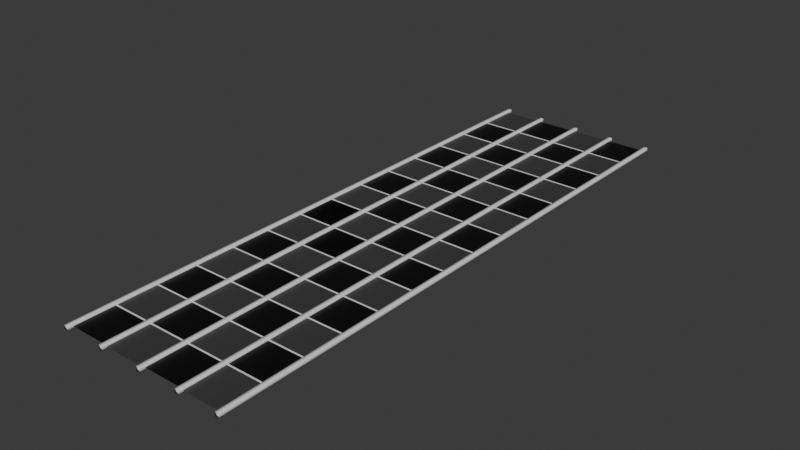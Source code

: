 # Source: LenStage.blend  (saved by Blender 4.3.34; exported with 4.5.12 LTS)
import bpy
from mathutils import Matrix  # noqa: F401  (used for matrix-valued properties, if any)

bpy.ops.wm.read_factory_settings(use_empty=True)
scene = bpy.context.scene
scene.name = 'Scene'

# ---- collections
col_collection = bpy.data.collections.new('Collection'); scene.collection.children.link(col_collection)

# ---- materials (node trees are filled in below, after node groups)
mat_002 = bpy.data.materials.new('マテリアル.002')
mat_002.diffuse_color = (0.0, 0.0, 0.0, 1.0)
mat_002.roughness = 0.5
mat_003 = bpy.data.materials.new('マテリアル.003')
mat_003.diffuse_color = (0.04716, 0.04716, 0.04716, 1.0)
mat_003.roughness = 0.5
mat_004 = bpy.data.materials.new('マテリアル.004')
mat_004.diffuse_color = (0.0, 0.0, 0.0, 1.0)
mat_004.roughness = 0.5
mat_005 = bpy.data.materials.new('マテリアル.005')
mat_005.diffuse_color = (0.0, 0.0, 0.0, 1.0)
mat_005.roughness = 0.5
mat_006 = bpy.data.materials.new('マテリアル.006')
mat_006.roughness = 0.5
mat_007 = bpy.data.materials.new('マテリアル.007')
mat_007.roughness = 0.5
mat_008 = bpy.data.materials.new('マテリアル.008')
mat_008.roughness = 0.5
mat_009 = bpy.data.materials.new('マテリアル.009')
mat_009.roughness = 0.5
mat_024 = bpy.data.materials.new('マテリアル.024')
mat_024.roughness = 0.5
mat_025 = bpy.data.materials.new('マテリアル.025')
mat_025.roughness = 0.5
mat_026 = bpy.data.materials.new('マテリアル.026')
mat_026.roughness = 0.5
mat_027 = bpy.data.materials.new('マテリアル.027')
mat_027.roughness = 0.5
mat_028 = bpy.data.materials.new('マテリアル.028')
mat_028.roughness = 0.5
mat_029 = bpy.data.materials.new('マテリアル.029')
mat_029.roughness = 0.5
mat_030 = bpy.data.materials.new('マテリアル.030')
mat_030.roughness = 0.5
mat_031 = bpy.data.materials.new('マテリアル.031')
mat_031.roughness = 0.5

# ---- material node trees
mat_002.use_nodes = True; mat_002.node_tree.nodes.clear()
_N = mat_002.node_tree.nodes; _L = mat_002.node_tree.links
n0 = _N.new('ShaderNodeBsdfPrincipled'); n0.name = 'プリンシプルBSDF'; n0.location = (10, 300)
n0.inputs[0].default_value = (0.0, 0.0, 0.0, 1.0)
n1 = _N.new('ShaderNodeOutputMaterial'); n1.name = 'マテリアル出力'; n1.location = (300, 300)
n2 = _N.new('ShaderNodeNormalMap'); n2.name = 'ノーマルマップ'; n2.location = (-300, -300)
n2.label = 'Normal/Map'
n2.inputs[0].default_value = 0.0
_L.new(n0.outputs[0], n1.inputs[0])
_L.new(n2.outputs[0], n0.inputs[5])
n1.is_active_output = True
mat_003.use_nodes = True; mat_003.node_tree.nodes.clear()
_N = mat_003.node_tree.nodes; _L = mat_003.node_tree.links
n0 = _N.new('ShaderNodeBsdfPrincipled'); n0.name = 'プリンシプルBSDF'; n0.location = (10, 300)
n0.inputs[0].default_value = (0.04716, 0.04716, 0.04716, 1.0)
n1 = _N.new('ShaderNodeOutputMaterial'); n1.name = 'マテリアル出力'; n1.location = (300, 300)
n2 = _N.new('ShaderNodeNormalMap'); n2.name = 'ノーマルマップ'; n2.location = (-300, -300)
n2.label = 'Normal/Map'
n2.inputs[0].default_value = 0.0
_L.new(n0.outputs[0], n1.inputs[0])
_L.new(n2.outputs[0], n0.inputs[5])
n1.is_active_output = True
mat_004.use_nodes = True; mat_004.node_tree.nodes.clear()
_N = mat_004.node_tree.nodes; _L = mat_004.node_tree.links
n0 = _N.new('ShaderNodeBsdfPrincipled'); n0.name = 'プリンシプルBSDF'; n0.location = (10, 300)
n0.inputs[0].default_value = (0.0, 0.0, 0.0, 1.0)
n1 = _N.new('ShaderNodeOutputMaterial'); n1.name = 'マテリアル出力'; n1.location = (300, 300)
n2 = _N.new('ShaderNodeNormalMap'); n2.name = 'ノーマルマップ'; n2.location = (-300, -300)
n2.label = 'Normal/Map'
n2.inputs[0].default_value = 0.0
_L.new(n0.outputs[0], n1.inputs[0])
_L.new(n2.outputs[0], n0.inputs[5])
n1.is_active_output = True
mat_005.use_nodes = True; mat_005.node_tree.nodes.clear()
_N = mat_005.node_tree.nodes; _L = mat_005.node_tree.links
n0 = _N.new('ShaderNodeBsdfPrincipled'); n0.name = 'プリンシプルBSDF'; n0.location = (10, 300)
n0.inputs[0].default_value = (0.0, 0.0, 0.0, 1.0)
n1 = _N.new('ShaderNodeOutputMaterial'); n1.name = 'マテリアル出力'; n1.location = (300, 300)
n2 = _N.new('ShaderNodeNormalMap'); n2.name = 'ノーマルマップ'; n2.location = (-300, -300)
n2.label = 'Normal/Map'
n2.inputs[0].default_value = 0.0
_L.new(n0.outputs[0], n1.inputs[0])
_L.new(n2.outputs[0], n0.inputs[5])
n1.is_active_output = True
mat_006.use_nodes = True; mat_006.node_tree.nodes.clear()
_N = mat_006.node_tree.nodes; _L = mat_006.node_tree.links
n0 = _N.new('ShaderNodeBsdfPrincipled'); n0.name = 'プリンシプルBSDF'; n0.location = (10, 300)
n1 = _N.new('ShaderNodeOutputMaterial'); n1.name = 'マテリアル出力'; n1.location = (300, 300)
n2 = _N.new('ShaderNodeNormalMap'); n2.name = 'ノーマルマップ'; n2.location = (-300, -300)
n2.label = 'Normal/Map'
n2.inputs[0].default_value = 0.0
_L.new(n0.outputs[0], n1.inputs[0])
_L.new(n2.outputs[0], n0.inputs[5])
n1.is_active_output = True
mat_007.use_nodes = True; mat_007.node_tree.nodes.clear()
_N = mat_007.node_tree.nodes; _L = mat_007.node_tree.links
n0 = _N.new('ShaderNodeBsdfPrincipled'); n0.name = 'プリンシプルBSDF'; n0.location = (10, 300)
n1 = _N.new('ShaderNodeOutputMaterial'); n1.name = 'マテリアル出力'; n1.location = (300, 300)
n2 = _N.new('ShaderNodeNormalMap'); n2.name = 'ノーマルマップ'; n2.location = (-300, -300)
n2.label = 'Normal/Map'
n2.inputs[0].default_value = 0.0
_L.new(n0.outputs[0], n1.inputs[0])
_L.new(n2.outputs[0], n0.inputs[5])
n1.is_active_output = True
mat_008.use_nodes = True; mat_008.node_tree.nodes.clear()
_N = mat_008.node_tree.nodes; _L = mat_008.node_tree.links
n0 = _N.new('ShaderNodeBsdfPrincipled'); n0.name = 'プリンシプルBSDF'; n0.location = (10, 300)
n1 = _N.new('ShaderNodeOutputMaterial'); n1.name = 'マテリアル出力'; n1.location = (300, 300)
n2 = _N.new('ShaderNodeNormalMap'); n2.name = 'ノーマルマップ'; n2.location = (-300, -300)
n2.label = 'Normal/Map'
n2.inputs[0].default_value = 0.0
_L.new(n0.outputs[0], n1.inputs[0])
_L.new(n2.outputs[0], n0.inputs[5])
n1.is_active_output = True
mat_009.use_nodes = True; mat_009.node_tree.nodes.clear()
_N = mat_009.node_tree.nodes; _L = mat_009.node_tree.links
n0 = _N.new('ShaderNodeBsdfPrincipled'); n0.name = 'プリンシプルBSDF'; n0.location = (10, 300)
n1 = _N.new('ShaderNodeOutputMaterial'); n1.name = 'マテリアル出力'; n1.location = (300, 300)
n2 = _N.new('ShaderNodeNormalMap'); n2.name = 'ノーマルマップ'; n2.location = (-300, -300)
n2.label = 'Normal/Map'
n2.inputs[0].default_value = 0.0
_L.new(n0.outputs[0], n1.inputs[0])
_L.new(n2.outputs[0], n0.inputs[5])
n1.is_active_output = True
mat_024.use_nodes = True; mat_024.node_tree.nodes.clear()
_N = mat_024.node_tree.nodes; _L = mat_024.node_tree.links
n0 = _N.new('ShaderNodeBsdfPrincipled'); n0.name = 'プリンシプルBSDF'; n0.location = (10, 300)
n1 = _N.new('ShaderNodeOutputMaterial'); n1.name = 'マテリアル出力'; n1.location = (300, 300)
n2 = _N.new('ShaderNodeNormalMap'); n2.name = 'ノーマルマップ'; n2.location = (-300, -300)
n2.label = 'Normal/Map'
n2.inputs[0].default_value = 0.0
_L.new(n0.outputs[0], n1.inputs[0])
_L.new(n2.outputs[0], n0.inputs[5])
n1.is_active_output = True
mat_025.use_nodes = True; mat_025.node_tree.nodes.clear()
_N = mat_025.node_tree.nodes; _L = mat_025.node_tree.links
n0 = _N.new('ShaderNodeBsdfPrincipled'); n0.name = 'プリンシプルBSDF'; n0.location = (10, 300)
n1 = _N.new('ShaderNodeOutputMaterial'); n1.name = 'マテリアル出力'; n1.location = (300, 300)
n2 = _N.new('ShaderNodeNormalMap'); n2.name = 'ノーマルマップ'; n2.location = (-300, -300)
n2.label = 'Normal/Map'
n2.inputs[0].default_value = 0.0
_L.new(n0.outputs[0], n1.inputs[0])
_L.new(n2.outputs[0], n0.inputs[5])
n1.is_active_output = True
mat_026.use_nodes = True; mat_026.node_tree.nodes.clear()
_N = mat_026.node_tree.nodes; _L = mat_026.node_tree.links
n0 = _N.new('ShaderNodeBsdfPrincipled'); n0.name = 'プリンシプルBSDF'; n0.location = (10, 300)
n1 = _N.new('ShaderNodeOutputMaterial'); n1.name = 'マテリアル出力'; n1.location = (300, 300)
n2 = _N.new('ShaderNodeNormalMap'); n2.name = 'ノーマルマップ'; n2.location = (-300, -300)
n2.label = 'Normal/Map'
n2.inputs[0].default_value = 0.0
_L.new(n0.outputs[0], n1.inputs[0])
_L.new(n2.outputs[0], n0.inputs[5])
n1.is_active_output = True
mat_027.use_nodes = True; mat_027.node_tree.nodes.clear()
_N = mat_027.node_tree.nodes; _L = mat_027.node_tree.links
n0 = _N.new('ShaderNodeBsdfPrincipled'); n0.name = 'プリンシプルBSDF'; n0.location = (10, 300)
n1 = _N.new('ShaderNodeOutputMaterial'); n1.name = 'マテリアル出力'; n1.location = (300, 300)
n2 = _N.new('ShaderNodeNormalMap'); n2.name = 'ノーマルマップ'; n2.location = (-300, -300)
n2.label = 'Normal/Map'
n2.inputs[0].default_value = 0.0
_L.new(n0.outputs[0], n1.inputs[0])
_L.new(n2.outputs[0], n0.inputs[5])
n1.is_active_output = True
mat_028.use_nodes = True; mat_028.node_tree.nodes.clear()
_N = mat_028.node_tree.nodes; _L = mat_028.node_tree.links
n0 = _N.new('ShaderNodeBsdfPrincipled'); n0.name = 'プリンシプルBSDF'; n0.location = (10, 300)
n1 = _N.new('ShaderNodeOutputMaterial'); n1.name = 'マテリアル出力'; n1.location = (300, 300)
n2 = _N.new('ShaderNodeNormalMap'); n2.name = 'ノーマルマップ'; n2.location = (-300, -300)
n2.label = 'Normal/Map'
n2.inputs[0].default_value = 0.0
_L.new(n0.outputs[0], n1.inputs[0])
_L.new(n2.outputs[0], n0.inputs[5])
n1.is_active_output = True
mat_029.use_nodes = True; mat_029.node_tree.nodes.clear()
_N = mat_029.node_tree.nodes; _L = mat_029.node_tree.links
n0 = _N.new('ShaderNodeBsdfPrincipled'); n0.name = 'プリンシプルBSDF'; n0.location = (10, 300)
n1 = _N.new('ShaderNodeOutputMaterial'); n1.name = 'マテリアル出力'; n1.location = (300, 300)
n2 = _N.new('ShaderNodeNormalMap'); n2.name = 'ノーマルマップ'; n2.location = (-300, -300)
n2.label = 'Normal/Map'
n2.inputs[0].default_value = 0.0
_L.new(n0.outputs[0], n1.inputs[0])
_L.new(n2.outputs[0], n0.inputs[5])
n1.is_active_output = True
mat_030.use_nodes = True; mat_030.node_tree.nodes.clear()
_N = mat_030.node_tree.nodes; _L = mat_030.node_tree.links
n0 = _N.new('ShaderNodeBsdfPrincipled'); n0.name = 'プリンシプルBSDF'; n0.location = (10, 300)
n1 = _N.new('ShaderNodeOutputMaterial'); n1.name = 'マテリアル出力'; n1.location = (300, 300)
n2 = _N.new('ShaderNodeNormalMap'); n2.name = 'ノーマルマップ'; n2.location = (-300, -300)
n2.label = 'Normal/Map'
n2.inputs[0].default_value = 0.0
_L.new(n0.outputs[0], n1.inputs[0])
_L.new(n2.outputs[0], n0.inputs[5])
n1.is_active_output = True
mat_031.use_nodes = True; mat_031.node_tree.nodes.clear()
_N = mat_031.node_tree.nodes; _L = mat_031.node_tree.links
n0 = _N.new('ShaderNodeBsdfPrincipled'); n0.name = 'プリンシプルBSDF'; n0.location = (10, 300)
n1 = _N.new('ShaderNodeOutputMaterial'); n1.name = 'マテリアル出力'; n1.location = (300, 300)
n2 = _N.new('ShaderNodeNormalMap'); n2.name = 'ノーマルマップ'; n2.location = (-300, -300)
n2.label = 'Normal/Map'
n2.inputs[0].default_value = 0.0
_L.new(n0.outputs[0], n1.inputs[0])
_L.new(n2.outputs[0], n0.inputs[5])
n1.is_active_output = True

# ---- world
world_world = bpy.data.worlds.new('World'); scene.world = world_world
world_world.use_nodes = True; world_world.node_tree.nodes.clear()
_N = world_world.node_tree.nodes; _L = world_world.node_tree.links
n0 = _N.new('ShaderNodeOutputWorld'); n0.name = 'World Output'; n0.location = (300, 300)
n1 = _N.new('ShaderNodeBackground'); n1.name = 'Background'; n1.location = (10, 300)
n1.inputs[0].default_value = (0.05088, 0.05088, 0.05088, 1.0)
_L.new(n1.outputs[0], n0.inputs[0])
n0.is_active_output = True
world_world.color = (0.05088, 0.05088, 0.05088)
world_world.sun_shadow_jitter_overblur = 0.0

# ---- meshes
me_001 = bpy.data.meshes.new('平面.001')
me_001.from_pydata([(-20.2, -19.54, 0.0), (0.1976, -19.54, 0.0), (-20.2, -0.4582, 0.0), (0.1976, -0.4582, 0.0)], [], [(0, 1, 3, 2)])
me_001.polygons.foreach_set('use_smooth', [True] * 1)
_uv = me_001.uv_layers.new(name='UVマップ')
_uv.uv.foreach_set('vector', [0.0, 0.0, 1.0, 0.0, 1.0, 1.0, 0.0, 1.0])
me_001.materials.append(mat_002)
me_001.update()
me_001.normals_split_custom_set([tuple(v) for v in zip(*[iter([0.0, 0.0, 1.0, 0.0, 0.0, 1.0, 0.0, 0.0, 1.0, 0.0, 0.0, 1.0])] * 3)])
me_020 = bpy.data.meshes.new('平面.020')
me_020.from_pydata([(20.8, -136.5, 0.0), (41.2, -136.5, 0.0), (20.8, -117.4, 0.0), (41.2, -117.4, 0.0), (-0.1976, -58.03, 0.0), (20.2, -58.03, 0.0), (-0.1976, -39.43, 0.0), (20.2, -39.43, 0.0), (-0.1976, -97.02, 0.0), (20.2, -97.02, 0.0), (-0.1976, -78.42, 0.0), (20.2, -78.42, 0.0), (-0.1976, -136.0, 0.0), (20.2, -136.0, 0.0), (-0.1976, -117.4, 0.0), (20.2, -117.4, 0.0), (20.8, -116.5, 0.0), (41.2, -116.5, 0.0), (20.8, -97.92, 0.0), (41.2, -97.92, 0.0), (20.8, -19.54, 0.0), (41.2, -19.54, 0.0), (20.8, -0.4582, 0.0), (41.2, -0.4582, 0.0), (-0.1976, -19.05, 0.0), (20.2, -19.05, 0.0), (-0.1976, -0.4466, 0.0), (20.2, -0.4466, 0.0), (20.8, -97.52, 0.0), (41.2, -97.52, 0.0), (20.8, -78.43, 0.0), (41.2, -78.43, 0.0), (20.8, -58.53, 0.0), (41.2, -58.53, 0.0), (20.8, -39.45, 0.0), (41.2, -39.45, 0.0), (-0.1976, -39.04, 0.0), (20.2, -39.04, 0.0), (-0.1976, -19.95, 0.0), (20.2, -19.95, 0.0), (-0.1976, -78.02, 0.0), (20.2, -78.02, 0.0), (-0.1976, -58.94, 0.0), (20.2, -58.94, 0.0), (-0.1976, -117.0, 0.0), (20.2, -117.0, 0.0), (-0.1976, -97.93, 0.0), (20.2, -97.93, 0.0), (20.8, -38.54, 0.0), (41.2, -38.54, 0.0), (20.8, -19.94, 0.0), (41.2, -19.94, 0.0), (20.8, -77.53, 0.0), (41.2, -77.53, 0.0), (20.8, -58.93, 0.0), (41.2, -58.93, 0.0)], [], [(0, 1, 3, 2), (4, 5, 7, 6), (8, 9, 11, 10), (12, 13, 15, 14), (16, 17, 19, 18), (20, 21, 23, 22), (24, 25, 27, 26), (28, 29, 31, 30), (32, 33, 35, 34), (36, 37, 39, 38), (40, 41, 43, 42), (44, 45, 47, 46), (48, 49, 51, 50), (52, 53, 55, 54)])
me_020.polygons.foreach_set('use_smooth', [True] * 14)
me_020.polygons.foreach_set('material_index', [1, 0, 0, 0, 0, 1, 2, 1, 1, 1, 1, 1, 0, 0])
_uv = me_020.uv_layers.new(name='UVマップ')
_uv.uv.foreach_set('vector', [0.0, 0.0, 1.0, 0.0, 1.0, 1.0, 0.0, 1.0, 0.0, 0.0, 1.0, 0.0, 1.0, 1.0, 0.0, 1.0, 0.0, 0.0, 1.0, 0.0, 1.0, 1.0, 0.0, 1.0, 0.0, 0.0, 1.0, 0.0, 1.0, 1.0, 0.0, 1.0, 0.0, 0.0, 1.0, 0.0, 1.0, 1.0, 0.0, 1.0, 0.0, 0.0, 1.0, 0.0, 1.0, 1.0, 0.0, 1.0, 0.0, 0.0, 1.0, 0.0, 1.0, 1.0, 0.0, 1.0, 0.0, 0.0, 1.0, 0.0, 1.0, 1.0, 0.0, 1.0, 0.0, 0.0, 1.0, 0.0, 1.0, 1.0, 0.0, 1.0, 0.0, 0.0, 1.0, 0.0, 1.0, 1.0, 0.0, 1.0, 0.0, 0.0, 1.0, 0.0, 1.0, 1.0, 0.0, 1.0, 0.0, 0.0, 1.0, 0.0, 1.0, 1.0, 0.0, 1.0, 0.0, 0.0, 1.0, 0.0, 1.0, 1.0, 0.0, 1.0, 0.0, 0.0, 1.0, 0.0, 1.0, 1.0, 0.0, 1.0])
me_020.materials.append(mat_002)
me_020.materials.append(mat_003)
me_020.materials.append(mat_004)
me_020.update()
me_020.normals_split_custom_set([tuple(v) for v in zip(*[iter([0.0, 0.0, 1.0, 0.0, 0.0, 1.0, 0.0, 0.0, 1.0, 0.0, 0.0, 1.0, 0.0, 0.0, 1.0, 0.0, 0.0, 1.0, 0.0, 0.0, 1.0, 0.0, 0.0, 1.0, 0.0, 0.0, 1.0, 0.0, 0.0, 1.0, 0.0, 0.0, 1.0, 0.0, 0.0, 1.0, 0.0, 0.0, 1.0, 0.0, 0.0, 1.0, 0.0, 0.0, 1.0, 0.0, 0.0, 1.0, 0.0, 0.0, 1.0, 0.0, 0.0, 1.0, 0.0, 0.0, 1.0, 0.0, 0.0, 1.0, 0.0, 0.0, 1.0, 0.0, 0.0, 1.0, 0.0, 0.0, 1.0, 0.0, 0.0, 1.0, 0.0, 0.0, 1.0, 0.0, 0.0, 1.0, 0.0, 0.0, 1.0, 0.0, 0.0, 1.0, 0.0, 0.0, 1.0, 0.0, 0.0, 1.0, 0.0, 0.0, 1.0, 0.0, 0.0, 1.0, 0.0, 0.0, 1.0, 0.0, 0.0, 1.0, 0.0, 0.0, 1.0, 0.0, 0.0, 1.0, 0.0, 0.0, 1.0, 0.0, 0.0, 1.0, 0.0, 0.0, 1.0, 0.0, 0.0, 1.0, 0.0, 0.0, 1.0, 0.0, 0.0, 1.0, 0.0, 0.0, 1.0, 0.0, 0.0, 1.0, 0.0, 0.0, 1.0, 0.0, 0.0, 1.0, 0.0, 0.0, 1.0, 0.0, 0.0, 1.0, 0.0, 0.0, 1.0, 0.0, 0.0, 1.0, 0.0, 0.0, 1.0, 0.0, 0.0, 1.0, 0.0, 0.0, 1.0, 0.0, 0.0, 1.0, 0.0, 0.0, 1.0, 0.0, 0.0, 1.0])] * 3)])
me_021 = bpy.data.meshes.new('平面.021')
me_021.from_pydata([(-19.2, -0.04809, 8.742e-08), (1.198, -0.04809, 8.742e-08), (-19.2, 19.04, 8.742e-08), (1.198, 19.04, 8.742e-08), (-40.2, 78.42, 8.742e-08), (-19.8, 78.42, 8.742e-08), (-40.2, 97.02, 8.742e-08), (-19.8, 97.02, 8.742e-08), (-40.2, 39.43, 8.742e-08), (-19.8, 39.43, 8.742e-08), (-40.2, 58.03, 8.742e-08), (-19.8, 58.03, 8.742e-08), (-40.2, 0.4466, 8.742e-08), (-19.8, 0.4466, 8.742e-08), (-40.2, 19.05, 8.742e-08), (-19.8, 19.05, 8.742e-08), (-19.2, 19.94, 8.742e-08), (1.198, 19.94, 8.742e-08), (-19.2, 38.54, 8.742e-08), (1.198, 38.54, 8.742e-08), (-19.2, 116.9, 8.742e-08), (1.198, 116.9, 8.742e-08), (-19.2, 136.0, 8.742e-08), (1.198, 136.0, 8.742e-08), (-40.2, 117.4, 8.742e-08), (-19.8, 117.4, 8.742e-08), (-40.2, 136.0, 8.742e-08), (-19.8, 136.0, 8.742e-08), (-19.2, 38.94, 8.742e-08), (1.198, 38.94, 8.742e-08), (-19.2, 58.02, 8.742e-08), (1.198, 58.02, 8.742e-08), (-19.2, 77.93, 8.742e-08), (1.198, 77.93, 8.742e-08), (-19.2, 97.01, 8.742e-08), (1.198, 97.01, 8.742e-08), (-40.2, 97.42, 8.742e-08), (-19.8, 97.42, 8.742e-08), (-40.2, 116.5, 8.742e-08), (-19.8, 116.5, 8.742e-08), (-40.2, 58.43, 8.742e-08), (-19.8, 58.43, 8.742e-08), (-40.2, 77.52, 8.742e-08), (-19.8, 77.52, 8.742e-08), (-40.2, 19.45, 8.742e-08), (-19.8, 19.45, 8.742e-08), (-40.2, 38.53, 8.742e-08), (-19.8, 38.53, 8.742e-08), (-19.2, 97.92, 8.742e-08), (1.198, 97.92, 8.742e-08), (-19.2, 116.5, 8.742e-08), (1.198, 116.5, 8.742e-08), (-19.2, 58.93, 8.742e-08), (1.198, 58.93, 8.742e-08), (-19.2, 77.53, 8.742e-08), (1.198, 77.53, 8.742e-08)], [], [(0, 2, 3, 1), (4, 6, 7, 5), (8, 10, 11, 9), (12, 14, 15, 13), (16, 18, 19, 17), (20, 22, 23, 21), (24, 26, 27, 25), (28, 30, 31, 29), (32, 34, 35, 33), (36, 38, 39, 37), (40, 42, 43, 41), (44, 46, 47, 45), (48, 50, 51, 49), (52, 54, 55, 53)])
me_021.polygons.foreach_set('use_smooth', [True] * 14)
me_021.polygons.foreach_set('material_index', [1, 0, 0, 0, 0, 1, 2, 1, 1, 1, 1, 1, 0, 0])
_uv = me_021.uv_layers.new(name='UVマップ')
_uv.uv.foreach_set('vector', [0.0, 0.0, 0.0, 1.0, 1.0, 1.0, 1.0, 0.0, 0.0, 0.0, 0.0, 1.0, 1.0, 1.0, 1.0, 0.0, 0.0, 0.0, 0.0, 1.0, 1.0, 1.0, 1.0, 0.0, 0.0, 0.0, 0.0, 1.0, 1.0, 1.0, 1.0, 0.0, 0.0, 0.0, 0.0, 1.0, 1.0, 1.0, 1.0, 0.0, 0.0, 0.0, 0.0, 1.0, 1.0, 1.0, 1.0, 0.0, 0.0, 0.0, 0.0, 1.0, 1.0, 1.0, 1.0, 0.0, 0.0, 0.0, 0.0, 1.0, 1.0, 1.0, 1.0, 0.0, 0.0, 0.0, 0.0, 1.0, 1.0, 1.0, 1.0, 0.0, 0.0, 0.0, 0.0, 1.0, 1.0, 1.0, 1.0, 0.0, 0.0, 0.0, 0.0, 1.0, 1.0, 1.0, 1.0, 0.0, 0.0, 0.0, 0.0, 1.0, 1.0, 1.0, 1.0, 0.0, 0.0, 0.0, 0.0, 1.0, 1.0, 1.0, 1.0, 0.0, 0.0, 0.0, 0.0, 1.0, 1.0, 1.0, 1.0, 0.0])
me_021.materials.append(mat_002)
me_021.materials.append(mat_003)
me_021.materials.append(mat_004)
me_021.update()
me_021.normals_split_custom_set([tuple(v) for v in zip(*[iter([0.0, 0.0, -1.0, 0.0, 0.0, -1.0, 0.0, 0.0, -1.0, 0.0, 0.0, -1.0, 0.0, 0.0, -1.0, 0.0, 0.0, -1.0, 0.0, 0.0, -1.0, 0.0, 0.0, -1.0, 0.0, 0.0, -1.0, 0.0, 0.0, -1.0, 0.0, 0.0, -1.0, 0.0, 0.0, -1.0, 0.0, 0.0, -1.0, 0.0, 0.0, -1.0, 0.0, 0.0, -1.0, 0.0, 0.0, -1.0, 0.0, 0.0, -1.0, 0.0, 0.0, -1.0, 0.0, 0.0, -1.0, 0.0, 0.0, -1.0, 0.0, 0.0, -1.0, 0.0, 0.0, -1.0, 0.0, 0.0, -1.0, 0.0, 0.0, -1.0, 0.0, 0.0, -1.0, 0.0, 0.0, -1.0, 0.0, 0.0, -1.0, 0.0, 0.0, -1.0, 0.0, 0.0, -1.0, 0.0, 0.0, -1.0, 0.0, 0.0, -1.0, 0.0, 0.0, -1.0, 0.0, 0.0, -1.0, 0.0, 0.0, -1.0, 0.0, 0.0, -1.0, 0.0, 0.0, -1.0, 0.0, 0.0, -1.0, 0.0, 0.0, -1.0, 0.0, 0.0, -1.0, 0.0, 0.0, -1.0, 0.0, 0.0, -1.0, 0.0, 0.0, -1.0, 0.0, 0.0, -1.0, 0.0, 0.0, -1.0, 0.0, 0.0, -1.0, 0.0, 0.0, -1.0, 0.0, 0.0, -1.0, 0.0, 0.0, -1.0, 0.0, 0.0, -1.0, 0.0, 0.0, -1.0, 0.0, 0.0, -1.0, 0.0, 0.0, -1.0, 0.0, 0.0, -1.0, 0.0, 0.0, -1.0, 0.0, 0.0, -1.0, 0.0, 0.0, -1.0])] * 3)])
me_022 = bpy.data.meshes.new('平面.022')
me_022.from_pydata([(21.8, -0.04809, 3.672e-06), (42.2, -0.04809, 3.672e-06), (21.8, 19.04, 3.672e-06), (42.2, 19.04, 3.672e-06), (0.8024, 78.42, 3.672e-06), (21.2, 78.42, 3.672e-06), (0.8024, 97.02, 3.672e-06), (21.2, 97.02, 3.672e-06), (0.8024, 39.43, 3.672e-06), (21.2, 39.43, 3.672e-06), (0.8024, 58.03, 3.672e-06), (21.2, 58.03, 3.672e-06), (0.8024, 0.4466, 3.672e-06), (21.2, 0.4466, 3.672e-06), (0.8024, 19.05, 3.672e-06), (21.2, 19.05, 3.672e-06), (21.8, 19.94, 3.672e-06), (42.2, 19.94, 3.672e-06), (21.8, 38.54, 3.672e-06), (42.2, 38.54, 3.672e-06), (21.8, 116.9, 3.672e-06), (42.2, 116.9, 3.672e-06), (21.8, 136.0, 3.672e-06), (42.2, 136.0, 3.672e-06), (0.8024, 117.4, 3.672e-06), (21.2, 117.4, 3.672e-06), (0.8024, 136.0, 3.672e-06), (21.2, 136.0, 3.672e-06), (21.8, 38.94, 3.672e-06), (42.2, 38.94, 3.672e-06), (21.8, 58.02, 3.672e-06), (42.2, 58.02, 3.672e-06), (21.8, 77.93, 3.672e-06), (42.2, 77.93, 3.672e-06), (21.8, 97.01, 3.672e-06), (42.2, 97.01, 3.672e-06), (0.8024, 97.42, 3.672e-06), (21.2, 97.42, 3.672e-06), (0.8024, 116.5, 3.672e-06), (21.2, 116.5, 3.672e-06), (0.8024, 58.43, 3.672e-06), (21.2, 58.43, 3.672e-06), (0.8024, 77.52, 3.672e-06), (21.2, 77.52, 3.672e-06), (0.8024, 19.45, 3.672e-06), (21.2, 19.45, 3.672e-06), (0.8024, 38.53, 3.672e-06), (21.2, 38.53, 3.672e-06), (21.8, 97.92, 3.672e-06), (42.2, 97.92, 3.672e-06), (21.8, 116.5, 3.672e-06), (42.2, 116.5, 3.672e-06), (21.8, 58.93, 3.672e-06), (42.2, 58.93, 3.672e-06), (21.8, 77.53, 3.672e-06), (42.2, 77.53, 3.672e-06)], [], [(0, 2, 3, 1), (4, 6, 7, 5), (8, 10, 11, 9), (12, 14, 15, 13), (16, 18, 19, 17), (20, 22, 23, 21), (24, 26, 27, 25), (28, 30, 31, 29), (32, 34, 35, 33), (36, 38, 39, 37), (40, 42, 43, 41), (44, 46, 47, 45), (48, 50, 51, 49), (52, 54, 55, 53)])
me_022.polygons.foreach_set('use_smooth', [True] * 14)
me_022.polygons.foreach_set('material_index', [1, 0, 0, 0, 0, 1, 2, 1, 1, 1, 1, 1, 0, 0])
_uv = me_022.uv_layers.new(name='UVマップ')
_uv.uv.foreach_set('vector', [0.0, 0.0, 0.0, 1.0, 1.0, 1.0, 1.0, 0.0, 0.0, 0.0, 0.0, 1.0, 1.0, 1.0, 1.0, 0.0, 0.0, 0.0, 0.0, 1.0, 1.0, 1.0, 1.0, 0.0, 0.0, 0.0, 0.0, 1.0, 1.0, 1.0, 1.0, 0.0, 0.0, 0.0, 0.0, 1.0, 1.0, 1.0, 1.0, 0.0, 0.0, 0.0, 0.0, 1.0, 1.0, 1.0, 1.0, 0.0, 0.0, 0.0, 0.0, 1.0, 1.0, 1.0, 1.0, 0.0, 0.0, 0.0, 0.0, 1.0, 1.0, 1.0, 1.0, 0.0, 0.0, 0.0, 0.0, 1.0, 1.0, 1.0, 1.0, 0.0, 0.0, 0.0, 0.0, 1.0, 1.0, 1.0, 1.0, 0.0, 0.0, 0.0, 0.0, 1.0, 1.0, 1.0, 1.0, 0.0, 0.0, 0.0, 0.0, 1.0, 1.0, 1.0, 1.0, 0.0, 0.0, 0.0, 0.0, 1.0, 1.0, 1.0, 1.0, 0.0, 0.0, 0.0, 0.0, 1.0, 1.0, 1.0, 1.0, 0.0])
me_022.materials.append(mat_002)
me_022.materials.append(mat_003)
me_022.materials.append(mat_004)
me_022.update()
me_022.normals_split_custom_set([tuple(v) for v in zip(*[iter([0.0, 0.0, -1.0, 0.0, 0.0, -1.0, 0.0, 0.0, -1.0, 0.0, 0.0, -1.0, 0.0, 0.0, -1.0, 0.0, 0.0, -1.0, 0.0, 0.0, -1.0, 0.0, 0.0, -1.0, 0.0, 0.0, -1.0, 0.0, 0.0, -1.0, 0.0, 0.0, -1.0, 0.0, 0.0, -1.0, 0.0, 0.0, -1.0, 0.0, 0.0, -1.0, 0.0, 0.0, -1.0, 0.0, 0.0, -1.0, 0.0, 0.0, -1.0, 0.0, 0.0, -1.0, 0.0, 0.0, -1.0, 0.0, 0.0, -1.0, 0.0, 0.0, -1.0, 0.0, 0.0, -1.0, 0.0, 0.0, -1.0, 0.0, 0.0, -1.0, 0.0, 0.0, -1.0, 0.0, 0.0, -1.0, 0.0, 0.0, -1.0, 0.0, 0.0, -1.0, 0.0, 0.0, -1.0, 0.0, 0.0, -1.0, 0.0, 0.0, -1.0, 0.0, 0.0, -1.0, 0.0, 0.0, -1.0, 0.0, 0.0, -1.0, 0.0, 0.0, -1.0, 0.0, 0.0, -1.0, 0.0, 0.0, -1.0, 0.0, 0.0, -1.0, 0.0, 0.0, -1.0, 0.0, 0.0, -1.0, 0.0, 0.0, -1.0, 0.0, 0.0, -1.0, 0.0, 0.0, -1.0, 0.0, 0.0, -1.0, 0.0, 0.0, -1.0, 0.0, 0.0, -1.0, 0.0, 0.0, -1.0, 0.0, 0.0, -1.0, 0.0, 0.0, -1.0, 0.0, 0.0, -1.0, 0.0, 0.0, -1.0, 0.0, 0.0, -1.0, 0.0, 0.0, -1.0, 0.0, 0.0, -1.0, 0.0, 0.0, -1.0, 0.0, 0.0, -1.0])] * 3)])
me_006 = bpy.data.meshes.new('平面.006')
me_006.from_pydata([(-41.2, -19.54, 0.0), (-20.8, -19.54, 0.0), (-41.2, -0.4582, 0.0), (-20.8, -0.4582, 0.0)], [], [(0, 1, 3, 2)])
me_006.polygons.foreach_set('use_smooth', [True] * 1)
_uv = me_006.uv_layers.new(name='UVマップ')
_uv.uv.foreach_set('vector', [0.0, 0.0, 1.0, 0.0, 1.0, 1.0, 0.0, 1.0])
me_006.materials.append(mat_005)
me_006.update()
me_006.normals_split_custom_set([tuple(v) for v in zip(*[iter([0.0, 0.0, 1.0, 0.0, 0.0, 1.0, 0.0, 0.0, 1.0, 0.0, 0.0, 1.0])] * 3)])
me_023 = bpy.data.meshes.new('平面.023')
me_023.from_pydata([(-20.2, -136.5, 0.0), (0.1976, -136.5, 0.0), (-20.2, -117.4, 0.0), (0.1976, -117.4, 0.0), (-41.2, -58.03, 0.0), (-20.8, -58.03, 0.0), (-41.2, -39.43, 0.0), (-20.8, -39.43, 0.0), (-41.2, -97.02, 0.0), (-20.8, -97.02, 0.0), (-41.2, -78.42, 0.0), (-20.8, -78.42, 0.0), (-41.2, -136.0, 0.0), (-20.8, -136.0, 0.0), (-41.2, -117.4, 0.0), (-20.8, -117.4, 0.0), (-20.2, -116.5, 0.0), (0.1976, -116.5, 0.0), (-20.2, -97.92, 0.0), (0.1976, -97.92, 0.0), (-20.2, -19.54, 0.0), (0.1976, -19.54, 0.0), (-20.2, -0.4582, 0.0), (0.1976, -0.4582, 0.0), (-41.2, -19.05, 0.0), (-20.8, -19.05, 0.0), (-41.2, -0.4466, 0.0), (-20.8, -0.4466, 0.0), (-20.2, -97.52, 0.0), (0.1976, -97.52, 0.0), (-20.2, -78.43, 0.0), (0.1976, -78.43, 0.0), (-20.2, -58.53, 0.0), (0.1976, -58.53, 0.0), (-20.2, -39.45, 0.0), (0.1976, -39.45, 0.0), (-41.2, -39.04, 0.0), (-20.8, -39.04, 0.0), (-41.2, -19.95, 0.0), (-20.8, -19.95, 0.0), (-41.2, -78.02, 0.0), (-20.8, -78.02, 0.0), (-41.2, -58.94, 0.0), (-20.8, -58.94, 0.0), (-41.2, -117.0, 0.0), (-20.8, -117.0, 0.0), (-41.2, -97.93, 0.0), (-20.8, -97.93, 0.0), (-20.2, -38.54, 0.0), (0.1976, -38.54, 0.0), (-20.2, -19.94, 0.0), (0.1976, -19.94, 0.0), (-20.2, -77.53, 0.0), (0.1976, -77.53, 0.0), (-20.2, -58.93, 0.0), (0.1976, -58.93, 0.0)], [], [(0, 1, 3, 2), (4, 5, 7, 6), (8, 9, 11, 10), (12, 13, 15, 14), (16, 17, 19, 18), (20, 21, 23, 22), (24, 25, 27, 26), (28, 29, 31, 30), (32, 33, 35, 34), (36, 37, 39, 38), (40, 41, 43, 42), (44, 45, 47, 46), (48, 49, 51, 50), (52, 53, 55, 54)])
me_023.polygons.foreach_set('use_smooth', [True] * 14)
me_023.polygons.foreach_set('material_index', [1, 0, 0, 0, 0, 1, 2, 1, 1, 1, 1, 1, 0, 0])
_uv = me_023.uv_layers.new(name='UVマップ')
_uv.uv.foreach_set('vector', [0.0, 0.0, 1.0, 0.0, 1.0, 1.0, 0.0, 1.0, 0.0, 0.0, 1.0, 0.0, 1.0, 1.0, 0.0, 1.0, 0.0, 0.0, 1.0, 0.0, 1.0, 1.0, 0.0, 1.0, 0.0, 0.0, 1.0, 0.0, 1.0, 1.0, 0.0, 1.0, 0.0, 0.0, 1.0, 0.0, 1.0, 1.0, 0.0, 1.0, 0.0, 0.0, 1.0, 0.0, 1.0, 1.0, 0.0, 1.0, 0.0, 0.0, 1.0, 0.0, 1.0, 1.0, 0.0, 1.0, 0.0, 0.0, 1.0, 0.0, 1.0, 1.0, 0.0, 1.0, 0.0, 0.0, 1.0, 0.0, 1.0, 1.0, 0.0, 1.0, 0.0, 0.0, 1.0, 0.0, 1.0, 1.0, 0.0, 1.0, 0.0, 0.0, 1.0, 0.0, 1.0, 1.0, 0.0, 1.0, 0.0, 0.0, 1.0, 0.0, 1.0, 1.0, 0.0, 1.0, 0.0, 0.0, 1.0, 0.0, 1.0, 1.0, 0.0, 1.0, 0.0, 0.0, 1.0, 0.0, 1.0, 1.0, 0.0, 1.0])
me_023.materials.append(mat_002)
me_023.materials.append(mat_003)
me_023.materials.append(mat_004)
me_023.update()
me_023.normals_split_custom_set([tuple(v) for v in zip(*[iter([0.0, 0.0, 1.0, 0.0, 0.0, 1.0, 0.0, 0.0, 1.0, 0.0, 0.0, 1.0, 0.0, 0.0, 1.0, 0.0, 0.0, 1.0, 0.0, 0.0, 1.0, 0.0, 0.0, 1.0, 0.0, 0.0, 1.0, 0.0, 0.0, 1.0, 0.0, 0.0, 1.0, 0.0, 0.0, 1.0, 0.0, 0.0, 1.0, 0.0, 0.0, 1.0, 0.0, 0.0, 1.0, 0.0, 0.0, 1.0, 0.0, 0.0, 1.0, 0.0, 0.0, 1.0, 0.0, 0.0, 1.0, 0.0, 0.0, 1.0, 0.0, 0.0, 1.0, 0.0, 0.0, 1.0, 0.0, 0.0, 1.0, 0.0, 0.0, 1.0, 0.0, 0.0, 1.0, 0.0, 0.0, 1.0, 0.0, 0.0, 1.0, 0.0, 0.0, 1.0, 0.0, 0.0, 1.0, 0.0, 0.0, 1.0, 0.0, 0.0, 1.0, 0.0, 0.0, 1.0, 0.0, 0.0, 1.0, 0.0, 0.0, 1.0, 0.0, 0.0, 1.0, 0.0, 0.0, 1.0, 0.0, 0.0, 1.0, 0.0, 0.0, 1.0, 0.0, 0.0, 1.0, 0.0, 0.0, 1.0, 0.0, 0.0, 1.0, 0.0, 0.0, 1.0, 0.0, 0.0, 1.0, 0.0, 0.0, 1.0, 0.0, 0.0, 1.0, 0.0, 0.0, 1.0, 0.0, 0.0, 1.0, 0.0, 0.0, 1.0, 0.0, 0.0, 1.0, 0.0, 0.0, 1.0, 0.0, 0.0, 1.0, 0.0, 0.0, 1.0, 0.0, 0.0, 1.0, 0.0, 0.0, 1.0, 0.0, 0.0, 1.0, 0.0, 0.0, 1.0])] * 3)])
me_x = bpy.data.meshes.new('立方体')
me_x.from_pydata([(-22.07, -1.0, -1.0), (-22.07, -1.0, 1.0), (-22.07, 1.0, -1.0), (-22.07, 1.0, 1.0), (-20.07, -1.0, -1.0), (-20.07, -1.0, 1.0), (-20.07, 1.0, -1.0), (-20.07, 1.0, 1.0)], [], [(0, 1, 3, 2), (2, 3, 7, 6), (6, 7, 5, 4), (4, 5, 1, 0), (2, 6, 4, 0), (7, 3, 1, 5)])
me_x.polygons.foreach_set('use_smooth', [True] * 6)
_uv = me_x.uv_layers.new(name='UVマップ')
_uv.uv.foreach_set('vector', [0.375, 0.0, 0.625, 0.0, 0.625, 0.25, 0.375, 0.25, 0.375, 0.25, 0.625, 0.25, 0.625, 0.5, 0.375, 0.5, 0.375, 0.5, 0.625, 0.5, 0.625, 0.75, 0.375, 0.75, 0.375, 0.75, 0.625, 0.75, 0.625, 1.0, 0.375, 1.0, 0.125, 0.5, 0.375, 0.5, 0.375, 0.75, 0.125, 0.75, 0.625, 0.5, 0.875, 0.5, 0.875, 0.75, 0.625, 0.75])
me_x.materials.append(mat_006)
me_x.update()
me_x.normals_split_custom_set([tuple(v) for v in zip(*[iter([-0.5774, -0.5774, -0.5774, -0.5774, -0.5774, 0.5774, -0.5774, 0.5774, 0.5774, -0.5774, 0.5774, -0.5774, -0.5774, 0.5774, -0.5774, -0.5774, 0.5774, 0.5774, 0.5774, 0.5774, 0.5774, 0.5774, 0.5774, -0.5774, 0.5774, 0.5774, -0.5774, 0.5774, 0.5774, 0.5774, 0.5774, -0.5774, 0.5774, 0.5774, -0.5774, -0.5774, 0.5774, -0.5774, -0.5774, 0.5774, -0.5774, 0.5774, -0.5774, -0.5774, 0.5774, -0.5774, -0.5774, -0.5774, -0.5774, 0.5774, -0.5774, 0.5774, 0.5774, -0.5774, 0.5774, -0.5774, -0.5774, -0.5774, -0.5774, -0.5774, 0.5774, 0.5774, 0.5774, -0.5774, 0.5774, 0.5774, -0.5774, -0.5774, 0.5774, 0.5774, -0.5774, 0.5774])] * 3)])
me_001_1 = bpy.data.meshes.new('立方体.001')
me_001_1.from_pydata([(-1.058, -1.0, -1.0), (-1.058, -1.0, 1.0), (-1.058, 1.0, -1.0), (-1.058, 1.0, 1.0), (0.9422, -1.0, -1.0), (0.9422, -1.0, 1.0), (0.9422, 1.0, -1.0), (0.9422, 1.0, 1.0)], [], [(0, 1, 3, 2), (2, 3, 7, 6), (6, 7, 5, 4), (4, 5, 1, 0), (2, 6, 4, 0), (7, 3, 1, 5)])
me_001_1.polygons.foreach_set('use_smooth', [True] * 6)
_uv = me_001_1.uv_layers.new(name='UVマップ')
_uv.uv.foreach_set('vector', [0.375, 0.0, 0.625, 0.0, 0.625, 0.25, 0.375, 0.25, 0.375, 0.25, 0.625, 0.25, 0.625, 0.5, 0.375, 0.5, 0.375, 0.5, 0.625, 0.5, 0.625, 0.75, 0.375, 0.75, 0.375, 0.75, 0.625, 0.75, 0.625, 1.0, 0.375, 1.0, 0.125, 0.5, 0.375, 0.5, 0.375, 0.75, 0.125, 0.75, 0.625, 0.5, 0.875, 0.5, 0.875, 0.75, 0.625, 0.75])
me_001_1.materials.append(mat_007)
me_001_1.update()
me_001_1.normals_split_custom_set([tuple(v) for v in zip(*[iter([-0.5774, -0.5774, -0.5774, -0.5774, -0.5774, 0.5774, -0.5774, 0.5774, 0.5774, -0.5774, 0.5774, -0.5774, -0.5774, 0.5774, -0.5774, -0.5774, 0.5774, 0.5774, 0.5774, 0.5774, 0.5774, 0.5774, 0.5774, -0.5774, 0.5774, 0.5774, -0.5774, 0.5774, 0.5774, 0.5774, 0.5774, -0.5774, 0.5774, 0.5774, -0.5774, -0.5774, 0.5774, -0.5774, -0.5774, 0.5774, -0.5774, 0.5774, -0.5774, -0.5774, 0.5774, -0.5774, -0.5774, -0.5774, -0.5774, 0.5774, -0.5774, 0.5774, 0.5774, -0.5774, 0.5774, -0.5774, -0.5774, -0.5774, -0.5774, -0.5774, 0.5774, 0.5774, 0.5774, -0.5774, 0.5774, 0.5774, -0.5774, -0.5774, 0.5774, 0.5774, -0.5774, 0.5774])] * 3)])
me_017 = bpy.data.meshes.new('立方体.017')
me_017.from_pydata([(-41.34, -0.2895, 0.1089), (-41.34, -0.2895, -0.1089), (-41.34, 0.2895, 0.1089), (-41.34, 0.2895, -0.1089), (41.34, -0.2895, 0.1089), (41.34, -0.2895, -0.1089), (41.34, 0.2895, 0.1089), (41.34, 0.2895, -0.1089)], [], [(0, 1, 3, 2), (2, 3, 7, 6), (6, 7, 5, 4), (4, 5, 1, 0), (2, 6, 4, 0), (7, 3, 1, 5)])
me_017.polygons.foreach_set('use_smooth', [True] * 6)
_k = set([(0, 1), (0, 2), (0, 4), (1, 3), (1, 5), (2, 3), (2, 6), (3, 7), (4, 5), (4, 6), (5, 7), (6, 7)])
me_017.attributes.new('sharp_edge', 'BOOLEAN', 'EDGE').data.foreach_set('value', [ (min(e.vertices), max(e.vertices)) in _k for e in me_017.edges])
_uv = me_017.uv_layers.new(name='UVマップ')
_uv.uv.foreach_set('vector', [0.375, 0.0, 0.625, 0.0, 0.625, 0.25, 0.375, 0.25, 0.375, 0.25, 0.625, 0.25, 0.625, 0.5, 0.375, 0.5, 0.375, 0.5, 0.625, 0.5, 0.625, 0.75, 0.375, 0.75, 0.375, 0.75, 0.625, 0.75, 0.625, 1.0, 0.375, 1.0, 0.125, 0.5, 0.375, 0.5, 0.375, 0.75, 0.125, 0.75, 0.625, 0.5, 0.875, 0.5, 0.875, 0.75, 0.625, 0.75])
me_017.materials.append(mat_008)
me_017.update()
me_017.normals_split_custom_set([tuple(v) for v in zip(*[iter([1.0, 0.0, 0.0, 1.0, 0.0, 0.0, 1.0, 0.0, 0.0, 1.0, 0.0, 0.0, 0.0, -1.0, 0.0, 0.0, -1.0, 0.0, 0.0, -1.0, 0.0, 0.0, -1.0, 0.0, -1.0, 0.0, 0.0, -1.0, 0.0, 0.0, -1.0, 0.0, 0.0, -1.0, 0.0, 0.0, 0.0, 1.0, 0.0, 0.0, 1.0, 0.0, 0.0, 1.0, 0.0, 0.0, 1.0, 0.0, 0.0, 0.0, -1.0, 0.0, 0.0, -1.0, 0.0, 0.0, -1.0, 0.0, 0.0, -1.0, 0.0, 0.0, 1.0, 0.0, 0.0, 1.0, 0.0, 0.0, 1.0, 0.0, 0.0, 1.0])] * 3)])
me_011 = bpy.data.meshes.new('立方体.011')
me_011.from_pydata([(19.42, -1.0, -1.0), (19.42, -1.0, 1.0), (19.42, 1.0, -1.0), (19.42, 1.0, 1.0), (21.42, -1.0, -1.0), (21.42, -1.0, 1.0), (21.42, 1.0, -1.0), (21.42, 1.0, 1.0)], [], [(0, 1, 3, 2), (2, 3, 7, 6), (6, 7, 5, 4), (4, 5, 1, 0), (2, 6, 4, 0), (7, 3, 1, 5)])
me_011.polygons.foreach_set('use_smooth', [True] * 6)
_uv = me_011.uv_layers.new(name='UVマップ')
_uv.uv.foreach_set('vector', [0.375, 0.0, 0.625, 0.0, 0.625, 0.25, 0.375, 0.25, 0.375, 0.25, 0.625, 0.25, 0.625, 0.5, 0.375, 0.5, 0.375, 0.5, 0.625, 0.5, 0.625, 0.75, 0.375, 0.75, 0.375, 0.75, 0.625, 0.75, 0.625, 1.0, 0.375, 1.0, 0.125, 0.5, 0.375, 0.5, 0.375, 0.75, 0.125, 0.75, 0.625, 0.5, 0.875, 0.5, 0.875, 0.75, 0.625, 0.75])
me_011.materials.append(mat_009)
me_011.update()
me_011.normals_split_custom_set([tuple(v) for v in zip(*[iter([-0.5774, -0.5774, -0.5774, -0.5774, -0.5774, 0.5774, -0.5774, 0.5774, 0.5774, -0.5774, 0.5774, -0.5774, -0.5774, 0.5774, -0.5774, -0.5774, 0.5774, 0.5774, 0.5774, 0.5774, 0.5774, 0.5774, 0.5774, -0.5774, 0.5774, 0.5774, -0.5774, 0.5774, 0.5774, 0.5774, 0.5774, -0.5774, 0.5774, 0.5774, -0.5774, -0.5774, 0.5774, -0.5774, -0.5774, 0.5774, -0.5774, 0.5774, -0.5774, -0.5774, 0.5774, -0.5774, -0.5774, -0.5774, -0.5774, 0.5774, -0.5774, 0.5774, 0.5774, -0.5774, 0.5774, -0.5774, -0.5774, -0.5774, -0.5774, -0.5774, 0.5774, 0.5774, 0.5774, -0.5774, 0.5774, 0.5774, -0.5774, -0.5774, 0.5774, 0.5774, -0.5774, 0.5774])] * 3)])
me_008 = bpy.data.meshes.new('立方体.008')
me_008.from_pydata([(-41.34, -120.3, 0.1089), (-41.34, -120.3, -0.1089), (-41.34, -119.7, 0.1089), (-41.34, -119.7, -0.1089), (41.34, -120.3, 0.1089), (41.34, -120.3, -0.1089), (41.34, -119.7, 0.1089), (41.34, -119.7, -0.1089), (-41.34, 120.3, 0.1089), (-41.34, 120.3, -0.1089), (-41.34, 119.7, 0.1089), (-41.34, 119.7, -0.1089), (41.34, 120.3, 0.1089), (41.34, 120.3, -0.1089), (41.34, 119.7, 0.1089), (41.34, 119.7, -0.1089)], [], [(0, 1, 3, 2), (2, 3, 7, 6), (6, 7, 5, 4), (4, 5, 1, 0), (2, 6, 4, 0), (7, 3, 1, 5), (8, 10, 11, 9), (10, 14, 15, 11), (14, 12, 13, 15), (12, 8, 9, 13), (10, 8, 12, 14), (15, 13, 9, 11)])
me_008.polygons.foreach_set('use_smooth', [True] * 12)
_k = set([(0, 1), (0, 2), (0, 4), (1, 3), (1, 5), (2, 3), (2, 6), (3, 7), (4, 5), (4, 6), (5, 7), (6, 7), (8, 9), (8, 10), (8, 12), (9, 11), (9, 13), (10, 11), (10, 14), (11, 15), (12, 13), (12, 14), (13, 15), (14, 15)])
me_008.attributes.new('sharp_edge', 'BOOLEAN', 'EDGE').data.foreach_set('value', [ (min(e.vertices), max(e.vertices)) in _k for e in me_008.edges])
_uv = me_008.uv_layers.new(name='UVマップ')
_uv.uv.foreach_set('vector', [0.375, 0.0, 0.625, 0.0, 0.625, 0.25, 0.375, 0.25, 0.375, 0.25, 0.625, 0.25, 0.625, 0.5, 0.375, 0.5, 0.375, 0.5, 0.625, 0.5, 0.625, 0.75, 0.375, 0.75, 0.375, 0.75, 0.625, 0.75, 0.625, 1.0, 0.375, 1.0, 0.125, 0.5, 0.375, 0.5, 0.375, 0.75, 0.125, 0.75, 0.625, 0.5, 0.875, 0.5, 0.875, 0.75, 0.625, 0.75, 0.375, 0.0, 0.375, 0.25, 0.625, 0.25, 0.625, 0.0, 0.375, 0.25, 0.375, 0.5, 0.625, 0.5, 0.625, 0.25, 0.375, 0.5, 0.375, 0.75, 0.625, 0.75, 0.625, 0.5, 0.375, 0.75, 0.375, 1.0, 0.625, 1.0, 0.625, 0.75, 0.125, 0.5, 0.125, 0.75, 0.375, 0.75, 0.375, 0.5, 0.625, 0.5, 0.625, 0.75, 0.875, 0.75, 0.875, 0.5])
me_008.materials.append(mat_024)
me_008.update()
me_008.normals_split_custom_set([tuple(v) for v in zip(*[iter([1.0, 0.0, 0.0, 1.0, 0.0, 0.0, 1.0, 0.0, 0.0, 1.0, 0.0, 0.0, 0.0, -1.0, 0.0, 0.0, -1.0, 0.0, 0.0, -1.0, 0.0, 0.0, -1.0, 0.0, -1.0, 0.0, 0.0, -1.0, 0.0, 0.0, -1.0, 0.0, 0.0, -1.0, 0.0, 0.0, 0.0, 1.0, 0.0, 0.0, 1.0, 0.0, 0.0, 1.0, 0.0, 0.0, 1.0, 0.0, 0.0, 0.0, -1.0, 0.0, 0.0, -1.0, 0.0, 0.0, -1.0, 0.0, 0.0, -1.0, 0.0, 0.0, 1.0, 0.0, 0.0, 1.0, 0.0, 0.0, 1.0, 0.0, 0.0, 1.0, 1.0, 0.0, 0.0, 1.0, 0.0, 0.0, 1.0, 0.0, 0.0, 1.0, 0.0, 0.0, 0.0, 1.0, 0.0, 0.0, 1.0, 0.0, 0.0, 1.0, 0.0, 0.0, 1.0, 0.0, -1.0, 0.0, 0.0, -1.0, 0.0, 0.0, -1.0, 0.0, 0.0, -1.0, 0.0, 0.0, 0.0, -1.0, 0.0, 0.0, -1.0, 0.0, 0.0, -1.0, 0.0, 0.0, -1.0, 0.0, 0.0, 0.0, -1.0, 0.0, 0.0, -1.0, 0.0, 0.0, -1.0, 0.0, 0.0, -1.0, 0.0, 0.0, 1.0, 0.0, 0.0, 1.0, 0.0, 0.0, 1.0, 0.0, 0.0, 1.0])] * 3)])
me_013 = bpy.data.meshes.new('立方体.013')
me_013.from_pydata([(-42.56, -1.0, -1.0), (-42.56, -1.0, 1.0), (-42.56, 1.0, -1.0), (-42.56, 1.0, 1.0), (-40.56, -1.0, -1.0), (-40.56, -1.0, 1.0), (-40.56, 1.0, -1.0), (-40.56, 1.0, 1.0)], [], [(0, 1, 3, 2), (2, 3, 7, 6), (6, 7, 5, 4), (4, 5, 1, 0), (2, 6, 4, 0), (7, 3, 1, 5)])
me_013.polygons.foreach_set('use_smooth', [True] * 6)
_uv = me_013.uv_layers.new(name='UVマップ')
_uv.uv.foreach_set('vector', [0.375, 0.0, 0.625, 0.0, 0.625, 0.25, 0.375, 0.25, 0.375, 0.25, 0.625, 0.25, 0.625, 0.5, 0.375, 0.5, 0.375, 0.5, 0.625, 0.5, 0.625, 0.75, 0.375, 0.75, 0.375, 0.75, 0.625, 0.75, 0.625, 1.0, 0.375, 1.0, 0.125, 0.5, 0.375, 0.5, 0.375, 0.75, 0.125, 0.75, 0.625, 0.5, 0.875, 0.5, 0.875, 0.75, 0.625, 0.75])
me_013.materials.append(mat_025)
me_013.update()
me_013.normals_split_custom_set([tuple(v) for v in zip(*[iter([-0.5774, -0.5774, -0.5774, -0.5774, -0.5774, 0.5774, -0.5774, 0.5774, 0.5774, -0.5774, 0.5774, -0.5774, -0.5774, 0.5774, -0.5774, -0.5774, 0.5774, 0.5774, 0.5774, 0.5774, 0.5774, 0.5774, 0.5774, -0.5774, 0.5774, 0.5774, -0.5774, 0.5774, 0.5774, 0.5774, 0.5774, -0.5774, 0.5774, 0.5774, -0.5774, -0.5774, 0.5774, -0.5774, -0.5774, 0.5774, -0.5774, 0.5774, -0.5774, -0.5774, 0.5774, -0.5774, -0.5774, -0.5774, -0.5774, 0.5774, -0.5774, 0.5774, 0.5774, -0.5774, 0.5774, -0.5774, -0.5774, -0.5774, -0.5774, -0.5774, 0.5774, 0.5774, 0.5774, -0.5774, 0.5774, 0.5774, -0.5774, -0.5774, 0.5774, 0.5774, -0.5774, 0.5774])] * 3)])
me_009 = bpy.data.meshes.new('立方体.009')
me_009.from_pydata([(-41.34, -100.3, 0.1089), (-41.34, -100.3, -0.1089), (-41.34, -99.71, 0.1089), (-41.34, -99.71, -0.1089), (41.34, -100.3, 0.1089), (41.34, -100.3, -0.1089), (41.34, -99.71, 0.1089), (41.34, -99.71, -0.1089), (-41.34, 100.3, 0.1089), (-41.34, 100.3, -0.1089), (-41.34, 99.71, 0.1089), (-41.34, 99.71, -0.1089), (41.34, 100.3, 0.1089), (41.34, 100.3, -0.1089), (41.34, 99.71, 0.1089), (41.34, 99.71, -0.1089)], [], [(0, 1, 3, 2), (2, 3, 7, 6), (6, 7, 5, 4), (4, 5, 1, 0), (2, 6, 4, 0), (7, 3, 1, 5), (8, 10, 11, 9), (10, 14, 15, 11), (14, 12, 13, 15), (12, 8, 9, 13), (10, 8, 12, 14), (15, 13, 9, 11)])
me_009.polygons.foreach_set('use_smooth', [True] * 12)
_k = set([(0, 1), (0, 2), (0, 4), (1, 3), (1, 5), (2, 3), (2, 6), (3, 7), (4, 5), (4, 6), (5, 7), (6, 7), (8, 9), (8, 10), (8, 12), (9, 11), (9, 13), (10, 11), (10, 14), (11, 15), (12, 13), (12, 14), (13, 15), (14, 15)])
me_009.attributes.new('sharp_edge', 'BOOLEAN', 'EDGE').data.foreach_set('value', [ (min(e.vertices), max(e.vertices)) in _k for e in me_009.edges])
_uv = me_009.uv_layers.new(name='UVマップ')
_uv.uv.foreach_set('vector', [0.375, 0.0, 0.625, 0.0, 0.625, 0.25, 0.375, 0.25, 0.375, 0.25, 0.625, 0.25, 0.625, 0.5, 0.375, 0.5, 0.375, 0.5, 0.625, 0.5, 0.625, 0.75, 0.375, 0.75, 0.375, 0.75, 0.625, 0.75, 0.625, 1.0, 0.375, 1.0, 0.125, 0.5, 0.375, 0.5, 0.375, 0.75, 0.125, 0.75, 0.625, 0.5, 0.875, 0.5, 0.875, 0.75, 0.625, 0.75, 0.375, 0.0, 0.375, 0.25, 0.625, 0.25, 0.625, 0.0, 0.375, 0.25, 0.375, 0.5, 0.625, 0.5, 0.625, 0.25, 0.375, 0.5, 0.375, 0.75, 0.625, 0.75, 0.625, 0.5, 0.375, 0.75, 0.375, 1.0, 0.625, 1.0, 0.625, 0.75, 0.125, 0.5, 0.125, 0.75, 0.375, 0.75, 0.375, 0.5, 0.625, 0.5, 0.625, 0.75, 0.875, 0.75, 0.875, 0.5])
me_009.materials.append(mat_026)
me_009.update()
me_009.normals_split_custom_set([tuple(v) for v in zip(*[iter([1.0, 0.0, 0.0, 1.0, 0.0, 0.0, 1.0, 0.0, 0.0, 1.0, 0.0, 0.0, 0.0, -1.0, 0.0, 0.0, -1.0, 0.0, 0.0, -1.0, 0.0, 0.0, -1.0, 0.0, -1.0, 0.0, 0.0, -1.0, 0.0, 0.0, -1.0, 0.0, 0.0, -1.0, 0.0, 0.0, 0.0, 1.0, 0.0, 0.0, 1.0, 0.0, 0.0, 1.0, 0.0, 0.0, 1.0, 0.0, 0.0, 0.0, -1.0, 0.0, 0.0, -1.0, 0.0, 0.0, -1.0, 0.0, 0.0, -1.0, 0.0, 0.0, 1.0, 0.0, 0.0, 1.0, 0.0, 0.0, 1.0, 0.0, 0.0, 1.0, 1.0, 0.0, 0.0, 1.0, 0.0, 0.0, 1.0, 0.0, 0.0, 1.0, 0.0, 0.0, 0.0, 1.0, 0.0, 0.0, 1.0, 0.0, 0.0, 1.0, 0.0, 0.0, 1.0, 0.0, -1.0, 0.0, 0.0, -1.0, 0.0, 0.0, -1.0, 0.0, 0.0, -1.0, 0.0, 0.0, 0.0, -1.0, 0.0, 0.0, -1.0, 0.0, 0.0, -1.0, 0.0, 0.0, -1.0, 0.0, 0.0, 0.0, -1.0, 0.0, 0.0, -1.0, 0.0, 0.0, -1.0, 0.0, 0.0, -1.0, 0.0, 0.0, 1.0, 0.0, 0.0, 1.0, 0.0, 0.0, 1.0, 0.0, 0.0, 1.0])] * 3)])
me_010 = bpy.data.meshes.new('立方体.010')
me_010.from_pydata([(-41.34, -80.29, 0.1089), (-41.34, -80.29, -0.1089), (-41.34, -79.71, 0.1089), (-41.34, -79.71, -0.1089), (41.34, -80.29, 0.1089), (41.34, -80.29, -0.1089), (41.34, -79.71, 0.1089), (41.34, -79.71, -0.1089), (-41.34, 80.29, 0.1089), (-41.34, 80.29, -0.1089), (-41.34, 79.71, 0.1089), (-41.34, 79.71, -0.1089), (41.34, 80.29, 0.1089), (41.34, 80.29, -0.1089), (41.34, 79.71, 0.1089), (41.34, 79.71, -0.1089)], [], [(0, 1, 3, 2), (2, 3, 7, 6), (6, 7, 5, 4), (4, 5, 1, 0), (2, 6, 4, 0), (7, 3, 1, 5), (8, 10, 11, 9), (10, 14, 15, 11), (14, 12, 13, 15), (12, 8, 9, 13), (10, 8, 12, 14), (15, 13, 9, 11)])
me_010.polygons.foreach_set('use_smooth', [True] * 12)
_k = set([(0, 1), (0, 2), (0, 4), (1, 3), (1, 5), (2, 3), (2, 6), (3, 7), (4, 5), (4, 6), (5, 7), (6, 7), (8, 9), (8, 10), (8, 12), (9, 11), (9, 13), (10, 11), (10, 14), (11, 15), (12, 13), (12, 14), (13, 15), (14, 15)])
me_010.attributes.new('sharp_edge', 'BOOLEAN', 'EDGE').data.foreach_set('value', [ (min(e.vertices), max(e.vertices)) in _k for e in me_010.edges])
_uv = me_010.uv_layers.new(name='UVマップ')
_uv.uv.foreach_set('vector', [0.375, 0.0, 0.625, 0.0, 0.625, 0.25, 0.375, 0.25, 0.375, 0.25, 0.625, 0.25, 0.625, 0.5, 0.375, 0.5, 0.375, 0.5, 0.625, 0.5, 0.625, 0.75, 0.375, 0.75, 0.375, 0.75, 0.625, 0.75, 0.625, 1.0, 0.375, 1.0, 0.125, 0.5, 0.375, 0.5, 0.375, 0.75, 0.125, 0.75, 0.625, 0.5, 0.875, 0.5, 0.875, 0.75, 0.625, 0.75, 0.375, 0.0, 0.375, 0.25, 0.625, 0.25, 0.625, 0.0, 0.375, 0.25, 0.375, 0.5, 0.625, 0.5, 0.625, 0.25, 0.375, 0.5, 0.375, 0.75, 0.625, 0.75, 0.625, 0.5, 0.375, 0.75, 0.375, 1.0, 0.625, 1.0, 0.625, 0.75, 0.125, 0.5, 0.125, 0.75, 0.375, 0.75, 0.375, 0.5, 0.625, 0.5, 0.625, 0.75, 0.875, 0.75, 0.875, 0.5])
me_010.materials.append(mat_027)
me_010.update()
me_010.normals_split_custom_set([tuple(v) for v in zip(*[iter([1.0, 0.0, 0.0, 1.0, 0.0, 0.0, 1.0, 0.0, 0.0, 1.0, 0.0, 0.0, 0.0, -1.0, 0.0, 0.0, -1.0, 0.0, 0.0, -1.0, 0.0, 0.0, -1.0, 0.0, -1.0, 0.0, 0.0, -1.0, 0.0, 0.0, -1.0, 0.0, 0.0, -1.0, 0.0, 0.0, 0.0, 1.0, 0.0, 0.0, 1.0, 0.0, 0.0, 1.0, 0.0, 0.0, 1.0, 0.0, 0.0, 0.0, -1.0, 0.0, 0.0, -1.0, 0.0, 0.0, -1.0, 0.0, 0.0, -1.0, 0.0, 0.0, 1.0, 0.0, 0.0, 1.0, 0.0, 0.0, 1.0, 0.0, 0.0, 1.0, 1.0, 0.0, 0.0, 1.0, 0.0, 0.0, 1.0, 0.0, 0.0, 1.0, 0.0, 0.0, 0.0, 1.0, 0.0, 0.0, 1.0, 0.0, 0.0, 1.0, 0.0, 0.0, 1.0, 0.0, -1.0, 0.0, 0.0, -1.0, 0.0, 0.0, -1.0, 0.0, 0.0, -1.0, 0.0, 0.0, 0.0, -1.0, 0.0, 0.0, -1.0, 0.0, 0.0, -1.0, 0.0, 0.0, -1.0, 0.0, 0.0, 0.0, -1.0, 0.0, 0.0, -1.0, 0.0, 0.0, -1.0, 0.0, 0.0, -1.0, 0.0, 0.0, 1.0, 0.0, 0.0, 1.0, 0.0, 0.0, 1.0, 0.0, 0.0, 1.0])] * 3)])
me_016 = bpy.data.meshes.new('立方体.016')
me_016.from_pydata([(39.46, -1.0, -1.0), (39.46, -1.0, 1.0), (39.46, 1.0, -1.0), (39.46, 1.0, 1.0), (41.46, -1.0, -1.0), (41.46, -1.0, 1.0), (41.46, 1.0, -1.0), (41.46, 1.0, 1.0)], [], [(0, 1, 3, 2), (2, 3, 7, 6), (6, 7, 5, 4), (4, 5, 1, 0), (2, 6, 4, 0), (7, 3, 1, 5)])
me_016.polygons.foreach_set('use_smooth', [True] * 6)
_uv = me_016.uv_layers.new(name='UVマップ')
_uv.uv.foreach_set('vector', [0.375, 0.0, 0.625, 0.0, 0.625, 0.25, 0.375, 0.25, 0.375, 0.25, 0.625, 0.25, 0.625, 0.5, 0.375, 0.5, 0.375, 0.5, 0.625, 0.5, 0.625, 0.75, 0.375, 0.75, 0.375, 0.75, 0.625, 0.75, 0.625, 1.0, 0.375, 1.0, 0.125, 0.5, 0.375, 0.5, 0.375, 0.75, 0.125, 0.75, 0.625, 0.5, 0.875, 0.5, 0.875, 0.75, 0.625, 0.75])
me_016.materials.append(mat_028)
me_016.update()
me_016.normals_split_custom_set([tuple(v) for v in zip(*[iter([-0.5774, -0.5774, -0.5774, -0.5774, -0.5774, 0.5774, -0.5774, 0.5774, 0.5774, -0.5774, 0.5774, -0.5774, -0.5774, 0.5774, -0.5774, -0.5774, 0.5774, 0.5774, 0.5774, 0.5774, 0.5774, 0.5774, 0.5774, -0.5774, 0.5774, 0.5774, -0.5774, 0.5774, 0.5774, 0.5774, 0.5774, -0.5774, 0.5774, 0.5774, -0.5774, -0.5774, 0.5774, -0.5774, -0.5774, 0.5774, -0.5774, 0.5774, -0.5774, -0.5774, 0.5774, -0.5774, -0.5774, -0.5774, -0.5774, 0.5774, -0.5774, 0.5774, 0.5774, -0.5774, 0.5774, -0.5774, -0.5774, -0.5774, -0.5774, -0.5774, 0.5774, 0.5774, 0.5774, -0.5774, 0.5774, 0.5774, -0.5774, -0.5774, 0.5774, 0.5774, -0.5774, 0.5774])] * 3)])
me_012 = bpy.data.meshes.new('立方体.012')
me_012.from_pydata([(-41.34, -60.29, 0.1089), (-41.34, -60.29, -0.1089), (-41.34, -59.71, 0.1089), (-41.34, -59.71, -0.1089), (41.34, -60.29, 0.1089), (41.34, -60.29, -0.1089), (41.34, -59.71, 0.1089), (41.34, -59.71, -0.1089), (-41.34, 60.29, 0.1089), (-41.34, 60.29, -0.1089), (-41.34, 59.71, 0.1089), (-41.34, 59.71, -0.1089), (41.34, 60.29, 0.1089), (41.34, 60.29, -0.1089), (41.34, 59.71, 0.1089), (41.34, 59.71, -0.1089)], [], [(0, 1, 3, 2), (2, 3, 7, 6), (6, 7, 5, 4), (4, 5, 1, 0), (2, 6, 4, 0), (7, 3, 1, 5), (8, 10, 11, 9), (10, 14, 15, 11), (14, 12, 13, 15), (12, 8, 9, 13), (10, 8, 12, 14), (15, 13, 9, 11)])
me_012.polygons.foreach_set('use_smooth', [True] * 12)
_k = set([(0, 1), (0, 2), (0, 4), (1, 3), (1, 5), (2, 3), (2, 6), (3, 7), (4, 5), (4, 6), (5, 7), (6, 7), (8, 9), (8, 10), (8, 12), (9, 11), (9, 13), (10, 11), (10, 14), (11, 15), (12, 13), (12, 14), (13, 15), (14, 15)])
me_012.attributes.new('sharp_edge', 'BOOLEAN', 'EDGE').data.foreach_set('value', [ (min(e.vertices), max(e.vertices)) in _k for e in me_012.edges])
_uv = me_012.uv_layers.new(name='UVマップ')
_uv.uv.foreach_set('vector', [0.375, 0.0, 0.625, 0.0, 0.625, 0.25, 0.375, 0.25, 0.375, 0.25, 0.625, 0.25, 0.625, 0.5, 0.375, 0.5, 0.375, 0.5, 0.625, 0.5, 0.625, 0.75, 0.375, 0.75, 0.375, 0.75, 0.625, 0.75, 0.625, 1.0, 0.375, 1.0, 0.125, 0.5, 0.375, 0.5, 0.375, 0.75, 0.125, 0.75, 0.625, 0.5, 0.875, 0.5, 0.875, 0.75, 0.625, 0.75, 0.375, 0.0, 0.375, 0.25, 0.625, 0.25, 0.625, 0.0, 0.375, 0.25, 0.375, 0.5, 0.625, 0.5, 0.625, 0.25, 0.375, 0.5, 0.375, 0.75, 0.625, 0.75, 0.625, 0.5, 0.375, 0.75, 0.375, 1.0, 0.625, 1.0, 0.625, 0.75, 0.125, 0.5, 0.125, 0.75, 0.375, 0.75, 0.375, 0.5, 0.625, 0.5, 0.625, 0.75, 0.875, 0.75, 0.875, 0.5])
me_012.materials.append(mat_029)
me_012.update()
me_012.normals_split_custom_set([tuple(v) for v in zip(*[iter([1.0, 0.0, 0.0, 1.0, 0.0, 0.0, 1.0, 0.0, 0.0, 1.0, 0.0, 0.0, 0.0, -1.0, 0.0, 0.0, -1.0, 0.0, 0.0, -1.0, 0.0, 0.0, -1.0, 0.0, -1.0, 0.0, 0.0, -1.0, 0.0, 0.0, -1.0, 0.0, 0.0, -1.0, 0.0, 0.0, 0.0, 1.0, 0.0, 0.0, 1.0, 0.0, 0.0, 1.0, 0.0, 0.0, 1.0, 0.0, 0.0, 0.0, -1.0, 0.0, 0.0, -1.0, 0.0, 0.0, -1.0, 0.0, 0.0, -1.0, 0.0, 0.0, 1.0, 0.0, 0.0, 1.0, 0.0, 0.0, 1.0, 0.0, 0.0, 1.0, 1.0, 0.0, 0.0, 1.0, 0.0, 0.0, 1.0, 0.0, 0.0, 1.0, 0.0, 0.0, 0.0, 1.0, 0.0, 0.0, 1.0, 0.0, 0.0, 1.0, 0.0, 0.0, 1.0, 0.0, -1.0, 0.0, 0.0, -1.0, 0.0, 0.0, -1.0, 0.0, 0.0, -1.0, 0.0, 0.0, 0.0, -1.0, 0.0, 0.0, -1.0, 0.0, 0.0, -1.0, 0.0, 0.0, -1.0, 0.0, 0.0, 0.0, -1.0, 0.0, 0.0, -1.0, 0.0, 0.0, -1.0, 0.0, 0.0, -1.0, 0.0, 0.0, 1.0, 0.0, 0.0, 1.0, 0.0, 0.0, 1.0, 0.0, 0.0, 1.0])] * 3)])
me_014 = bpy.data.meshes.new('立方体.014')
me_014.from_pydata([(-41.34, -40.29, 0.1089), (-41.34, -40.29, -0.1089), (-41.34, -39.71, 0.1089), (-41.34, -39.71, -0.1089), (41.34, -40.29, 0.1089), (41.34, -40.29, -0.1089), (41.34, -39.71, 0.1089), (41.34, -39.71, -0.1089), (-41.34, 40.29, 0.1089), (-41.34, 40.29, -0.1089), (-41.34, 39.71, 0.1089), (-41.34, 39.71, -0.1089), (41.34, 40.29, 0.1089), (41.34, 40.29, -0.1089), (41.34, 39.71, 0.1089), (41.34, 39.71, -0.1089)], [], [(0, 1, 3, 2), (2, 3, 7, 6), (6, 7, 5, 4), (4, 5, 1, 0), (2, 6, 4, 0), (7, 3, 1, 5), (8, 10, 11, 9), (10, 14, 15, 11), (14, 12, 13, 15), (12, 8, 9, 13), (10, 8, 12, 14), (15, 13, 9, 11)])
me_014.polygons.foreach_set('use_smooth', [True] * 12)
_k = set([(0, 1), (0, 2), (0, 4), (1, 3), (1, 5), (2, 3), (2, 6), (3, 7), (4, 5), (4, 6), (5, 7), (6, 7), (8, 9), (8, 10), (8, 12), (9, 11), (9, 13), (10, 11), (10, 14), (11, 15), (12, 13), (12, 14), (13, 15), (14, 15)])
me_014.attributes.new('sharp_edge', 'BOOLEAN', 'EDGE').data.foreach_set('value', [ (min(e.vertices), max(e.vertices)) in _k for e in me_014.edges])
_uv = me_014.uv_layers.new(name='UVマップ')
_uv.uv.foreach_set('vector', [0.375, 0.0, 0.625, 0.0, 0.625, 0.25, 0.375, 0.25, 0.375, 0.25, 0.625, 0.25, 0.625, 0.5, 0.375, 0.5, 0.375, 0.5, 0.625, 0.5, 0.625, 0.75, 0.375, 0.75, 0.375, 0.75, 0.625, 0.75, 0.625, 1.0, 0.375, 1.0, 0.125, 0.5, 0.375, 0.5, 0.375, 0.75, 0.125, 0.75, 0.625, 0.5, 0.875, 0.5, 0.875, 0.75, 0.625, 0.75, 0.375, 0.0, 0.375, 0.25, 0.625, 0.25, 0.625, 0.0, 0.375, 0.25, 0.375, 0.5, 0.625, 0.5, 0.625, 0.25, 0.375, 0.5, 0.375, 0.75, 0.625, 0.75, 0.625, 0.5, 0.375, 0.75, 0.375, 1.0, 0.625, 1.0, 0.625, 0.75, 0.125, 0.5, 0.125, 0.75, 0.375, 0.75, 0.375, 0.5, 0.625, 0.5, 0.625, 0.75, 0.875, 0.75, 0.875, 0.5])
me_014.materials.append(mat_030)
me_014.update()
me_014.normals_split_custom_set([tuple(v) for v in zip(*[iter([1.0, 0.0, 0.0, 1.0, 0.0, 0.0, 1.0, 0.0, 0.0, 1.0, 0.0, 0.0, 0.0, -1.0, 0.0, 0.0, -1.0, 0.0, 0.0, -1.0, 0.0, 0.0, -1.0, 0.0, -1.0, 0.0, 0.0, -1.0, 0.0, 0.0, -1.0, 0.0, 0.0, -1.0, 0.0, 0.0, 0.0, 1.0, 0.0, 0.0, 1.0, 0.0, 0.0, 1.0, 0.0, 0.0, 1.0, 0.0, 0.0, 0.0, -1.0, 0.0, 0.0, -1.0, 0.0, 0.0, -1.0, 0.0, 0.0, -1.0, 0.0, 0.0, 1.0, 0.0, 0.0, 1.0, 0.0, 0.0, 1.0, 0.0, 0.0, 1.0, 1.0, 0.0, 0.0, 1.0, 0.0, 0.0, 1.0, 0.0, 0.0, 1.0, 0.0, 0.0, 0.0, 1.0, 0.0, 0.0, 1.0, 0.0, 0.0, 1.0, 0.0, 0.0, 1.0, 0.0, -1.0, 0.0, 0.0, -1.0, 0.0, 0.0, -1.0, 0.0, 0.0, -1.0, 0.0, 0.0, 0.0, -1.0, 0.0, 0.0, -1.0, 0.0, 0.0, -1.0, 0.0, 0.0, -1.0, 0.0, 0.0, 0.0, -1.0, 0.0, 0.0, -1.0, 0.0, 0.0, -1.0, 0.0, 0.0, -1.0, 0.0, 0.0, 1.0, 0.0, 0.0, 1.0, 0.0, 0.0, 1.0, 0.0, 0.0, 1.0])] * 3)])
me_015 = bpy.data.meshes.new('立方体.015')
me_015.from_pydata([(-41.34, -20.29, 0.1089), (-41.34, -20.29, -0.1089), (-41.34, -19.71, 0.1089), (-41.34, -19.71, -0.1089), (41.34, -20.29, 0.1089), (41.34, -20.29, -0.1089), (41.34, -19.71, 0.1089), (41.34, -19.71, -0.1089), (-41.34, 20.29, 0.1089), (-41.34, 20.29, -0.1089), (-41.34, 19.71, 0.1089), (-41.34, 19.71, -0.1089), (41.34, 20.29, 0.1089), (41.34, 20.29, -0.1089), (41.34, 19.71, 0.1089), (41.34, 19.71, -0.1089)], [], [(0, 1, 3, 2), (2, 3, 7, 6), (6, 7, 5, 4), (4, 5, 1, 0), (2, 6, 4, 0), (7, 3, 1, 5), (8, 10, 11, 9), (10, 14, 15, 11), (14, 12, 13, 15), (12, 8, 9, 13), (10, 8, 12, 14), (15, 13, 9, 11)])
me_015.polygons.foreach_set('use_smooth', [True] * 12)
_k = set([(0, 1), (0, 2), (0, 4), (1, 3), (1, 5), (2, 3), (2, 6), (3, 7), (4, 5), (4, 6), (5, 7), (6, 7), (8, 9), (8, 10), (8, 12), (9, 11), (9, 13), (10, 11), (10, 14), (11, 15), (12, 13), (12, 14), (13, 15), (14, 15)])
me_015.attributes.new('sharp_edge', 'BOOLEAN', 'EDGE').data.foreach_set('value', [ (min(e.vertices), max(e.vertices)) in _k for e in me_015.edges])
_uv = me_015.uv_layers.new(name='UVマップ')
_uv.uv.foreach_set('vector', [0.375, 0.0, 0.625, 0.0, 0.625, 0.25, 0.375, 0.25, 0.375, 0.25, 0.625, 0.25, 0.625, 0.5, 0.375, 0.5, 0.375, 0.5, 0.625, 0.5, 0.625, 0.75, 0.375, 0.75, 0.375, 0.75, 0.625, 0.75, 0.625, 1.0, 0.375, 1.0, 0.125, 0.5, 0.375, 0.5, 0.375, 0.75, 0.125, 0.75, 0.625, 0.5, 0.875, 0.5, 0.875, 0.75, 0.625, 0.75, 0.375, 0.0, 0.375, 0.25, 0.625, 0.25, 0.625, 0.0, 0.375, 0.25, 0.375, 0.5, 0.625, 0.5, 0.625, 0.25, 0.375, 0.5, 0.375, 0.75, 0.625, 0.75, 0.625, 0.5, 0.375, 0.75, 0.375, 1.0, 0.625, 1.0, 0.625, 0.75, 0.125, 0.5, 0.125, 0.75, 0.375, 0.75, 0.375, 0.5, 0.625, 0.5, 0.625, 0.75, 0.875, 0.75, 0.875, 0.5])
me_015.materials.append(mat_031)
me_015.update()
me_015.normals_split_custom_set([tuple(v) for v in zip(*[iter([1.0, 0.0, 0.0, 1.0, 0.0, 0.0, 1.0, 0.0, 0.0, 1.0, 0.0, 0.0, 0.0, -1.0, 0.0, 0.0, -1.0, 0.0, 0.0, -1.0, 0.0, 0.0, -1.0, 0.0, -1.0, 0.0, 0.0, -1.0, 0.0, 0.0, -1.0, 0.0, 0.0, -1.0, 0.0, 0.0, 0.0, 1.0, 0.0, 0.0, 1.0, 0.0, 0.0, 1.0, 0.0, 0.0, 1.0, 0.0, 0.0, 0.0, -1.0, 0.0, 0.0, -1.0, 0.0, 0.0, -1.0, 0.0, 0.0, -1.0, 0.0, 0.0, 1.0, 0.0, 0.0, 1.0, 0.0, 0.0, 1.0, 0.0, 0.0, 1.0, 1.0, 0.0, 0.0, 1.0, 0.0, 0.0, 1.0, 0.0, 0.0, 1.0, 0.0, 0.0, 0.0, 1.0, 0.0, 0.0, 1.0, 0.0, 0.0, 1.0, 0.0, 0.0, 1.0, 0.0, -1.0, 0.0, 0.0, -1.0, 0.0, 0.0, -1.0, 0.0, 0.0, -1.0, 0.0, 0.0, 0.0, -1.0, 0.0, 0.0, -1.0, 0.0, 0.0, -1.0, 0.0, 0.0, -1.0, 0.0, 0.0, 0.0, -1.0, 0.0, 0.0, -1.0, 0.0, 0.0, -1.0, 0.0, 0.0, -1.0, 0.0, 0.0, 1.0, 0.0, 0.0, 1.0, 0.0, 0.0, 1.0, 0.0, 0.0, 1.0])] * 3)])
arm_x = bpy.data.armatures.new('アーマチュア')  # bones are not reproduced

# ---- objects
ob_x = bpy.data.objects.new('アーマチュア', arm_x)
ob_001 = bpy.data.objects.new('平面.001', me_001)
ob_002 = bpy.data.objects.new('平面.002', me_020)
ob_003 = bpy.data.objects.new('平面.003', me_021)
ob_004 = bpy.data.objects.new('平面.004', me_022)
ob_006 = bpy.data.objects.new('平面.006', me_006)
ob_011 = bpy.data.objects.new('平面.011', me_023)
ob_x_1 = bpy.data.objects.new('立方体', me_x)
ob_001_1 = bpy.data.objects.new('立方体.001', me_001_1)
ob_002_1 = bpy.data.objects.new('立方体.002', me_017)
ob_003_1 = bpy.data.objects.new('立方体.003', me_011)
ob_004_1 = bpy.data.objects.new('立方体.004', me_008)
ob_005 = bpy.data.objects.new('立方体.005', me_013)
ob_006_1 = bpy.data.objects.new('立方体.006', me_009)
ob_007 = bpy.data.objects.new('立方体.007', me_010)
ob_008 = bpy.data.objects.new('立方体.008', me_016)
ob_009 = bpy.data.objects.new('立方体.009', me_012)
ob_010 = bpy.data.objects.new('立方体.010', me_014)
ob_011_1 = bpy.data.objects.new('立方体.011', me_015)

# ---- transforms, parenting, visibility, modifiers, constraints
ob_x.location = (0.0, -12.0, 0.0)
ob_x.rotation_euler = (-1.629e-07, 0.0, 0.0)
ob_001.location = (0.0, -20.0, 0.0)
ob_001.rotation_euler = (-1.629e-07, 0.0, 0.0)
ob_001.color = (0.8, 0.8, 0.8, 1.0)
ob_002.location = (0.0, 0.0, 0.0)
ob_002.rotation_euler = (-1.629e-07, 0.0, 0.0)
ob_002.scale = (1.0, 1.026, 1.0)
ob_002.color = (0.8, 0.8, 0.8, 1.0)
ob_003.location = (0.0, 0.0, 0.0)
ob_003.rotation_euler = (-1.629e-07, -3.142, 3.239e-22)
ob_003.scale = (1.0, 1.026, 1.0)
ob_003.color = (0.8, 0.8, 0.8, 1.0)
ob_004.location = (0.0, 0.0, 0.0)
ob_004.rotation_euler = (-1.629e-07, -3.142, 3.239e-22)
ob_004.scale = (1.0, 1.026, 1.0)
ob_004.color = (0.8, 0.8, 0.8, 1.0)
ob_006.location = (0.0, 0.0, 0.0)
ob_006.rotation_euler = (-1.629e-07, 0.0, 0.0)
ob_006.color = (0.8, 0.8, 0.8, 1.0)
ob_011.location = (0.0, 0.0, 0.0)
ob_011.rotation_euler = (-1.629e-07, 0.0, 0.0)
ob_011.scale = (1.0, 1.026, 1.0)
ob_011.color = (0.8, 0.8, 0.8, 1.0)
ob_x_1.location = (0.0, 0.0, 0.0)
ob_x_1.rotation_euler = (-1.629e-07, 0.0, 0.0)
ob_x_1.scale = (1.0, 142.0, 1.0)
ob_x_1.color = (0.8, 0.8, 0.8, 1.0)
ob_001_1.location = (0.0, 0.0, 0.0)
ob_001_1.rotation_euler = (-1.629e-07, 0.0, 0.0)
ob_001_1.scale = (1.0, 142.0, 1.0)
ob_001_1.color = (0.8, 0.8, 0.8, 1.0)
ob_002_1.location = (0.0, 0.0, 0.0)
ob_002_1.rotation_euler = (-1.629e-07, 0.0, 0.0)
ob_002_1.color = (0.8, 0.8, 0.8, 1.0)
ob_003_1.location = (0.0, 0.0, 0.0)
ob_003_1.rotation_euler = (-1.629e-07, 0.0, 0.0)
ob_003_1.scale = (1.0, 142.0, 1.0)
ob_003_1.color = (0.8, 0.8, 0.8, 1.0)
ob_004_1.location = (0.0, 0.0, 0.0)
ob_004_1.rotation_euler = (-1.629e-07, 0.0, 0.0)
ob_004_1.color = (0.8, 0.8, 0.8, 1.0)
ob_005.location = (0.0, 0.0, 0.0)
ob_005.rotation_euler = (-1.629e-07, 0.0, 0.0)
ob_005.scale = (1.0, 142.0, 1.0)
ob_005.color = (0.8, 0.8, 0.8, 1.0)
ob_006_1.location = (0.0, 0.0, 0.0)
ob_006_1.rotation_euler = (-1.629e-07, 0.0, 0.0)
ob_006_1.color = (0.8, 0.8, 0.8, 1.0)
ob_007.location = (0.0, 0.0, 0.0)
ob_007.rotation_euler = (-1.629e-07, 0.0, 0.0)
ob_007.color = (0.8, 0.8, 0.8, 1.0)
ob_008.location = (0.0, 0.0, 0.0)
ob_008.rotation_euler = (-1.629e-07, 0.0, 0.0)
ob_008.scale = (1.0, 142.0, 1.0)
ob_008.color = (0.8, 0.8, 0.8, 1.0)
ob_009.location = (0.0, 0.0, 0.0)
ob_009.rotation_euler = (-1.629e-07, 0.0, 0.0)
ob_009.color = (0.8, 0.8, 0.8, 1.0)
ob_010.location = (0.0, 0.0, 0.0)
ob_010.rotation_euler = (-1.629e-07, 0.0, 0.0)
ob_010.color = (0.8, 0.8, 0.8, 1.0)
ob_011_1.location = (0.0, 0.0, 0.0)
ob_011_1.rotation_euler = (-1.629e-07, 0.0, 0.0)
ob_011_1.color = (0.8, 0.8, 0.8, 1.0)

# ---- collection membership
col_collection.objects.link(ob_x)
col_collection.objects.link(ob_001)
col_collection.objects.link(ob_002)
col_collection.objects.link(ob_003)
col_collection.objects.link(ob_004)
col_collection.objects.link(ob_006)
col_collection.objects.link(ob_011)
col_collection.objects.link(ob_x_1)
col_collection.objects.link(ob_001_1)
col_collection.objects.link(ob_002_1)
col_collection.objects.link(ob_003_1)
col_collection.objects.link(ob_004_1)
col_collection.objects.link(ob_005)
col_collection.objects.link(ob_006_1)
col_collection.objects.link(ob_007)
col_collection.objects.link(ob_008)
col_collection.objects.link(ob_009)
col_collection.objects.link(ob_010)
col_collection.objects.link(ob_011_1)

# ---- scene / render settings (as saved in the file)
scene.frame_start = 1; scene.frame_end = 250; scene.frame_set(0)
scene.render.engine = 'BLENDER_EEVEE_NEXT'
bpy.context.view_layer.update()

# ---- added for rendering (the .blend has no active camera and no usable light): camera, sun
cam_auto = bpy.data.cameras.new('AutoCamera')
cam_auto.lens = 50.0
cam_auto.sensor_width = 36.0
cam_auto.clip_end = 4809.03
ob_auto_camera = bpy.data.objects.new('AutoCamera', cam_auto)
scene.collection.objects.link(ob_auto_camera)
ob_auto_camera.location = (273.47, -328.824, 219.216)
ob_auto_camera.rotation_euler = (1.09748, -7.21219e-08, 0.694738)
scene.camera = ob_auto_camera
light_auto_sun = bpy.data.lights.new('AutoSun', 'SUN')
light_auto_sun.energy = 3.0
light_auto_sun.angle = 0.0523599
ob_auto_sun = bpy.data.objects.new('AutoSun', light_auto_sun)
scene.collection.objects.link(ob_auto_sun)
ob_auto_sun.rotation_euler = (0.872665, 0.174533, 0.523599)
bpy.context.view_layer.update()
